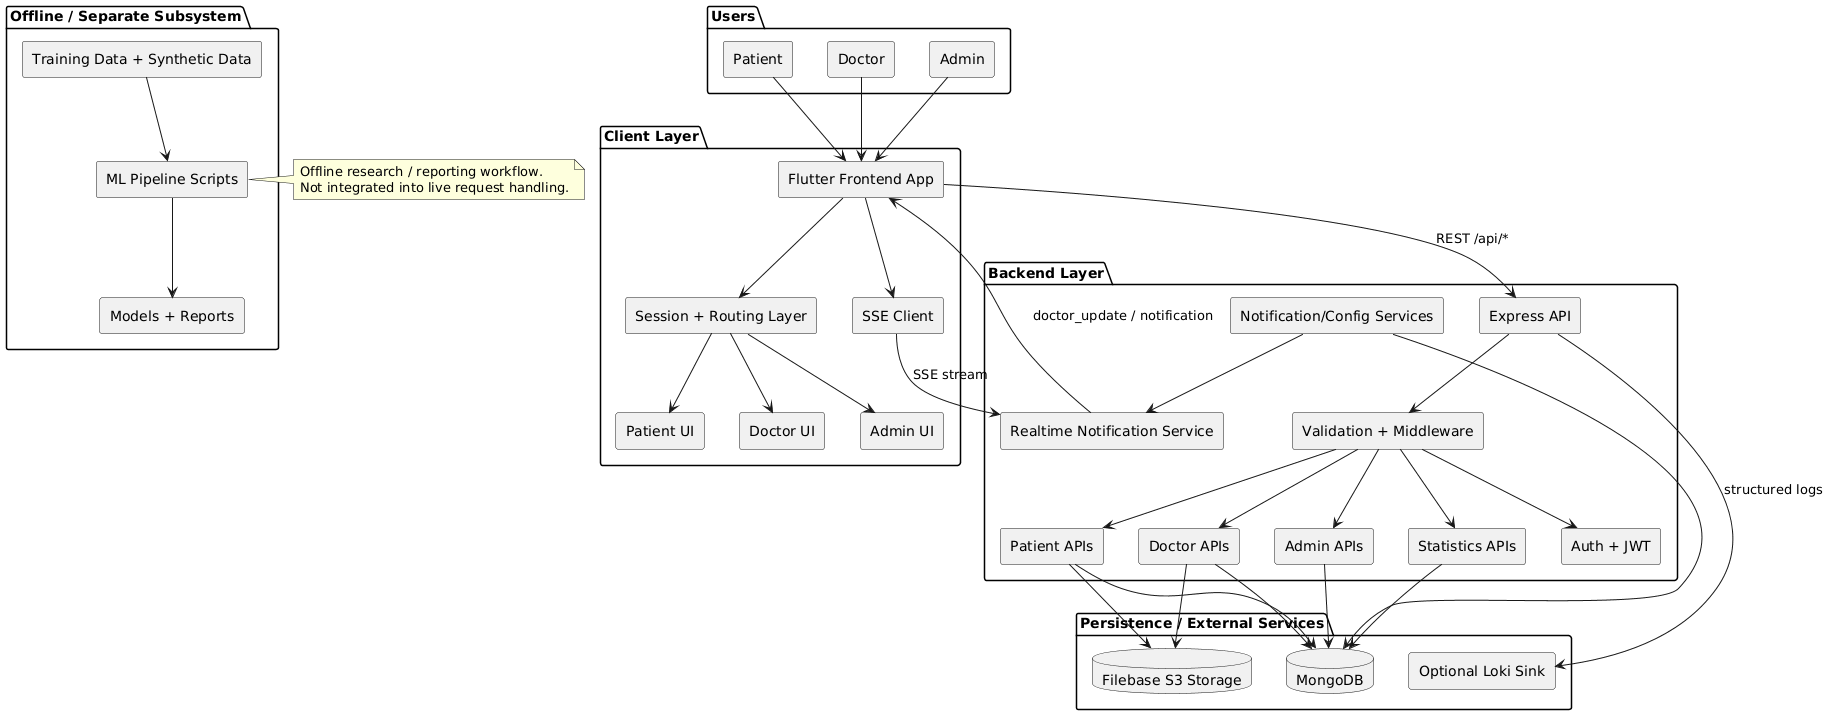

The diagram above was rendered by PlantUML. Its source (embedded in the PNG):
@startuml
skinparam componentStyle rectangle

package "Users" {
  [Patient]
  [Doctor]
  [Admin]
}

package "Client Layer" {
  [Flutter Frontend App] as Frontend
  [Session + Routing Layer] as Session
  [Patient UI] as PatientUI
  [Doctor UI] as DoctorUI
  [Admin UI] as AdminUI
  [SSE Client] as SSEClient
}

package "Backend Layer" {
  [Express API] as API
  [Auth + JWT] as Auth
  [Patient APIs] as PatientAPI
  [Doctor APIs] as DoctorAPI
  [Admin APIs] as AdminAPI
  [Statistics APIs] as StatsAPI
  [Validation + Middleware] as Middleware
  [Notification/Config Services] as Services
  [Realtime Notification Service] as Realtime
}

package "Persistence / External Services" {
  database "MongoDB" as Mongo
  database "Filebase S3 Storage" as Filebase
  [Optional Loki Sink] as Loki
}

package "Offline / Separate Subsystem" {
  [ML Pipeline Scripts] as MLPipeline
  [Training Data + Synthetic Data] as MLData
  [Models + Reports] as MLArtifacts
}

[Patient] --> Frontend
[Doctor] --> Frontend
[Admin] --> Frontend

Frontend --> Session
Session --> PatientUI
Session --> DoctorUI
Session --> AdminUI
Frontend --> API : REST /api/*
Frontend --> SSEClient
SSEClient --> Realtime : SSE stream

API --> Middleware
Middleware --> Auth
Middleware --> PatientAPI
Middleware --> DoctorAPI
Middleware --> AdminAPI
Middleware --> StatsAPI

PatientAPI --> Mongo
PatientAPI --> Filebase
DoctorAPI --> Mongo
DoctorAPI --> Filebase
AdminAPI --> Mongo
StatsAPI --> Mongo
Services --> Mongo
Services --> Realtime
API --> Loki : structured logs

Realtime --> Frontend : doctor_update / notification

MLData --> MLPipeline
MLPipeline --> MLArtifacts

note right of MLPipeline
Offline research / reporting workflow.
Not integrated into live request handling.
end note
@enduml